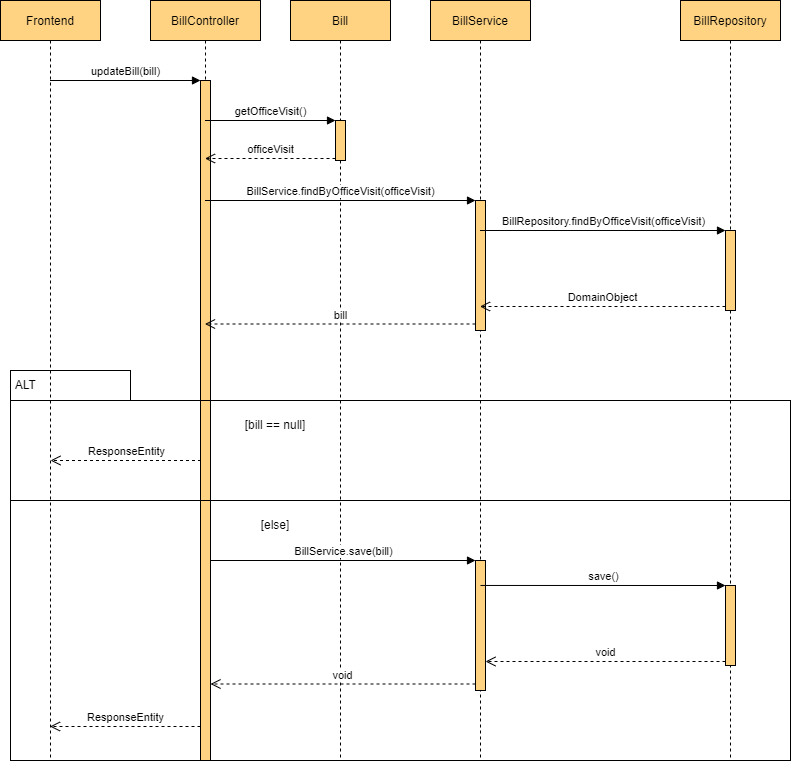

The diagram above was exported from draw.io. Its source (the exported page's mxGraphModel, read from the mxfile embedded in the PNG):
<mxGraphModel dx="1038" dy="547" grid="1" gridSize="10" guides="1" tooltips="1" connect="1" arrows="1" fold="1" page="1" pageScale="1" pageWidth="850" pageHeight="1100" math="0" shadow="0">
  <root>
    <mxCell id="0" />
    <mxCell id="1" parent="0" />
    <mxCell id="A5vS2ATc5W-uGzb-5tv5-30" value="" style="rounded=0;whiteSpace=wrap;html=1;strokeColor=#000000;fillColor=none;" vertex="1" parent="1">
      <mxGeometry x="40" y="580" width="780" height="260" as="geometry" />
    </mxCell>
    <mxCell id="3nuBFxr9cyL0pnOWT2aG-1" value="Frontend" style="shape=umlLifeline;perimeter=lifelinePerimeter;container=1;collapsible=0;recursiveResize=0;rounded=0;shadow=0;strokeWidth=1;fillColor=#ffd382;strokeColor=#000000;" parent="1" vertex="1">
      <mxGeometry x="30" y="80" width="100" height="760" as="geometry" />
    </mxCell>
    <mxCell id="A5vS2ATc5W-uGzb-5tv5-2" value="updateBill(bill)" style="html=1;verticalAlign=bottom;endArrow=block;entryX=0;entryY=0;rounded=0;" edge="1" target="A5vS2ATc5W-uGzb-5tv5-1" parent="1" source="3nuBFxr9cyL0pnOWT2aG-1">
      <mxGeometry relative="1" as="geometry">
        <mxPoint x="630" y="240" as="sourcePoint" />
      </mxGeometry>
    </mxCell>
    <mxCell id="A5vS2ATc5W-uGzb-5tv5-3" value="ResponseEntity" style="html=1;verticalAlign=bottom;endArrow=open;dashed=1;endSize=8;exitX=0;exitY=0.95;rounded=0;" edge="1" source="A5vS2ATc5W-uGzb-5tv5-1" parent="1" target="3nuBFxr9cyL0pnOWT2aG-1">
      <mxGeometry relative="1" as="geometry">
        <mxPoint x="630" y="316" as="targetPoint" />
      </mxGeometry>
    </mxCell>
    <mxCell id="A5vS2ATc5W-uGzb-5tv5-4" value="BillController" style="shape=umlLifeline;perimeter=lifelinePerimeter;container=1;collapsible=0;recursiveResize=0;rounded=0;shadow=0;strokeWidth=1;fillColor=#ffd382;strokeColor=#000000;" vertex="1" parent="1">
      <mxGeometry x="180" y="80" width="110" height="760" as="geometry" />
    </mxCell>
    <mxCell id="A5vS2ATc5W-uGzb-5tv5-1" value="" style="html=1;points=[];perimeter=orthogonalPerimeter;strokeColor=#000000;fillColor=#ffd382;" vertex="1" parent="A5vS2ATc5W-uGzb-5tv5-4">
      <mxGeometry x="50" y="80" width="10" height="680" as="geometry" />
    </mxCell>
    <mxCell id="A5vS2ATc5W-uGzb-5tv5-5" value="Bill" style="shape=umlLifeline;perimeter=lifelinePerimeter;container=1;collapsible=0;recursiveResize=0;rounded=0;shadow=0;strokeWidth=1;fillColor=#ffd382;strokeColor=#000000;" vertex="1" parent="1">
      <mxGeometry x="320" y="80" width="100" height="760" as="geometry" />
    </mxCell>
    <mxCell id="A5vS2ATc5W-uGzb-5tv5-10" value="" style="html=1;points=[];perimeter=orthogonalPerimeter;strokeColor=#000000;fillColor=#ffd382;" vertex="1" parent="A5vS2ATc5W-uGzb-5tv5-5">
      <mxGeometry x="45" y="120" width="10" height="40" as="geometry" />
    </mxCell>
    <mxCell id="A5vS2ATc5W-uGzb-5tv5-9" value="BillService" style="shape=umlLifeline;perimeter=lifelinePerimeter;container=1;collapsible=0;recursiveResize=0;rounded=0;shadow=0;strokeWidth=1;fillColor=#ffd382;strokeColor=#000000;" vertex="1" parent="1">
      <mxGeometry x="460" y="80" width="100" height="760" as="geometry" />
    </mxCell>
    <mxCell id="A5vS2ATc5W-uGzb-5tv5-13" value="" style="html=1;points=[];perimeter=orthogonalPerimeter;strokeColor=#000000;fillColor=#ffd382;" vertex="1" parent="A5vS2ATc5W-uGzb-5tv5-9">
      <mxGeometry x="45" y="200" width="10" height="130" as="geometry" />
    </mxCell>
    <mxCell id="A5vS2ATc5W-uGzb-5tv5-34" value="" style="html=1;points=[];perimeter=orthogonalPerimeter;strokeColor=#000000;fillColor=#FFD382;" vertex="1" parent="A5vS2ATc5W-uGzb-5tv5-9">
      <mxGeometry x="45" y="560" width="10" height="130" as="geometry" />
    </mxCell>
    <mxCell id="A5vS2ATc5W-uGzb-5tv5-11" value="getOfficeVisit()" style="html=1;verticalAlign=bottom;endArrow=block;entryX=0;entryY=0;rounded=0;" edge="1" target="A5vS2ATc5W-uGzb-5tv5-10" parent="1" source="A5vS2ATc5W-uGzb-5tv5-4">
      <mxGeometry relative="1" as="geometry">
        <mxPoint x="405" y="205" as="sourcePoint" />
      </mxGeometry>
    </mxCell>
    <mxCell id="A5vS2ATc5W-uGzb-5tv5-12" value="officeVisit" style="html=1;verticalAlign=bottom;endArrow=open;dashed=1;endSize=8;exitX=0;exitY=0.95;rounded=0;" edge="1" source="A5vS2ATc5W-uGzb-5tv5-10" parent="1" target="A5vS2ATc5W-uGzb-5tv5-4">
      <mxGeometry relative="1" as="geometry">
        <mxPoint x="405" y="281" as="targetPoint" />
      </mxGeometry>
    </mxCell>
    <mxCell id="A5vS2ATc5W-uGzb-5tv5-14" value="BillService.findByOfficeVisit(officeVisit)" style="html=1;verticalAlign=bottom;endArrow=block;entryX=0;entryY=0;rounded=0;" edge="1" target="A5vS2ATc5W-uGzb-5tv5-13" parent="1" source="A5vS2ATc5W-uGzb-5tv5-4">
      <mxGeometry relative="1" as="geometry">
        <mxPoint x="530" y="280" as="sourcePoint" />
      </mxGeometry>
    </mxCell>
    <mxCell id="A5vS2ATc5W-uGzb-5tv5-15" value="bill" style="html=1;verticalAlign=bottom;endArrow=open;dashed=1;endSize=8;exitX=0;exitY=0.95;rounded=0;" edge="1" source="A5vS2ATc5W-uGzb-5tv5-13" parent="1" target="A5vS2ATc5W-uGzb-5tv5-4">
      <mxGeometry relative="1" as="geometry">
        <mxPoint x="530" y="356" as="targetPoint" />
      </mxGeometry>
    </mxCell>
    <mxCell id="A5vS2ATc5W-uGzb-5tv5-16" value="BillRepository" style="shape=umlLifeline;perimeter=lifelinePerimeter;container=1;collapsible=0;recursiveResize=0;rounded=0;shadow=0;strokeWidth=1;fillColor=#ffd382;strokeColor=#000000;" vertex="1" parent="1">
      <mxGeometry x="710" y="80" width="100" height="760" as="geometry" />
    </mxCell>
    <mxCell id="A5vS2ATc5W-uGzb-5tv5-19" value="" style="html=1;points=[];perimeter=orthogonalPerimeter;strokeColor=#000000;fillColor=#ffd382;" vertex="1" parent="A5vS2ATc5W-uGzb-5tv5-16">
      <mxGeometry x="45" y="230" width="10" height="80" as="geometry" />
    </mxCell>
    <mxCell id="A5vS2ATc5W-uGzb-5tv5-37" value="" style="html=1;points=[];perimeter=orthogonalPerimeter;strokeColor=#000000;fillColor=#FFD382;" vertex="1" parent="A5vS2ATc5W-uGzb-5tv5-16">
      <mxGeometry x="45" y="585" width="10" height="80" as="geometry" />
    </mxCell>
    <mxCell id="A5vS2ATc5W-uGzb-5tv5-20" value="BillRepository.findByOfficeVisit(officeVisit)" style="html=1;verticalAlign=bottom;endArrow=block;entryX=0;entryY=0;rounded=0;" edge="1" target="A5vS2ATc5W-uGzb-5tv5-19" parent="1" source="A5vS2ATc5W-uGzb-5tv5-9">
      <mxGeometry relative="1" as="geometry">
        <mxPoint x="685" y="310" as="sourcePoint" />
      </mxGeometry>
    </mxCell>
    <mxCell id="A5vS2ATc5W-uGzb-5tv5-21" value="DomainObject" style="html=1;verticalAlign=bottom;endArrow=open;dashed=1;endSize=8;exitX=0;exitY=0.95;rounded=0;" edge="1" source="A5vS2ATc5W-uGzb-5tv5-19" parent="1" target="A5vS2ATc5W-uGzb-5tv5-9">
      <mxGeometry relative="1" as="geometry">
        <mxPoint x="685" y="386" as="targetPoint" />
      </mxGeometry>
    </mxCell>
    <mxCell id="A5vS2ATc5W-uGzb-5tv5-26" value="" style="rounded=0;whiteSpace=wrap;html=1;strokeColor=#000000;fillColor=none;" vertex="1" parent="1">
      <mxGeometry x="40" y="480" width="780" height="100" as="geometry" />
    </mxCell>
    <mxCell id="A5vS2ATc5W-uGzb-5tv5-28" value="&amp;nbsp;ALT" style="rounded=0;whiteSpace=wrap;html=1;strokeColor=#000000;fillColor=none;align=left;" vertex="1" parent="1">
      <mxGeometry x="40" y="450" width="120" height="30" as="geometry" />
    </mxCell>
    <mxCell id="A5vS2ATc5W-uGzb-5tv5-31" value="ResponseEntity" style="html=1;verticalAlign=bottom;endArrow=open;dashed=1;endSize=8;exitX=0;exitY=0.95;rounded=0;" edge="1" parent="1">
      <mxGeometry relative="1" as="geometry">
        <mxPoint x="80" y="539.9999999999975" as="targetPoint" />
        <mxPoint x="230.5" y="539.9999999999975" as="sourcePoint" />
      </mxGeometry>
    </mxCell>
    <mxCell id="A5vS2ATc5W-uGzb-5tv5-32" value="[bill == null]" style="text;html=1;strokeColor=none;fillColor=none;align=center;verticalAlign=middle;whiteSpace=wrap;rounded=0;" vertex="1" parent="1">
      <mxGeometry x="270" y="490" width="70" height="30" as="geometry" />
    </mxCell>
    <mxCell id="A5vS2ATc5W-uGzb-5tv5-33" value="[else]" style="text;html=1;strokeColor=none;fillColor=none;align=center;verticalAlign=middle;whiteSpace=wrap;rounded=0;" vertex="1" parent="1">
      <mxGeometry x="270" y="590" width="70" height="30" as="geometry" />
    </mxCell>
    <mxCell id="A5vS2ATc5W-uGzb-5tv5-35" value="BillService.save(bill)" style="html=1;verticalAlign=bottom;endArrow=block;entryX=0;entryY=0;rounded=0;" edge="1" target="A5vS2ATc5W-uGzb-5tv5-34" parent="1" source="A5vS2ATc5W-uGzb-5tv5-1">
      <mxGeometry relative="1" as="geometry">
        <mxPoint x="435" y="640" as="sourcePoint" />
      </mxGeometry>
    </mxCell>
    <mxCell id="A5vS2ATc5W-uGzb-5tv5-36" value="void" style="html=1;verticalAlign=bottom;endArrow=open;dashed=1;endSize=8;exitX=0;exitY=0.95;rounded=0;" edge="1" source="A5vS2ATc5W-uGzb-5tv5-34" parent="1" target="A5vS2ATc5W-uGzb-5tv5-1">
      <mxGeometry relative="1" as="geometry">
        <mxPoint x="435" y="716" as="targetPoint" />
      </mxGeometry>
    </mxCell>
    <mxCell id="A5vS2ATc5W-uGzb-5tv5-38" value="save()" style="html=1;verticalAlign=bottom;endArrow=block;entryX=0;entryY=0;rounded=0;exitX=0.5;exitY=0.192;exitDx=0;exitDy=0;exitPerimeter=0;" edge="1" target="A5vS2ATc5W-uGzb-5tv5-37" parent="1" source="A5vS2ATc5W-uGzb-5tv5-34">
      <mxGeometry relative="1" as="geometry">
        <mxPoint x="685" y="665" as="sourcePoint" />
      </mxGeometry>
    </mxCell>
    <mxCell id="A5vS2ATc5W-uGzb-5tv5-39" value="void" style="html=1;verticalAlign=bottom;endArrow=open;dashed=1;endSize=8;exitX=0;exitY=0.95;rounded=0;" edge="1" source="A5vS2ATc5W-uGzb-5tv5-37" parent="1" target="A5vS2ATc5W-uGzb-5tv5-34">
      <mxGeometry relative="1" as="geometry">
        <mxPoint x="685" y="741" as="targetPoint" />
      </mxGeometry>
    </mxCell>
  </root>
</mxGraphModel>